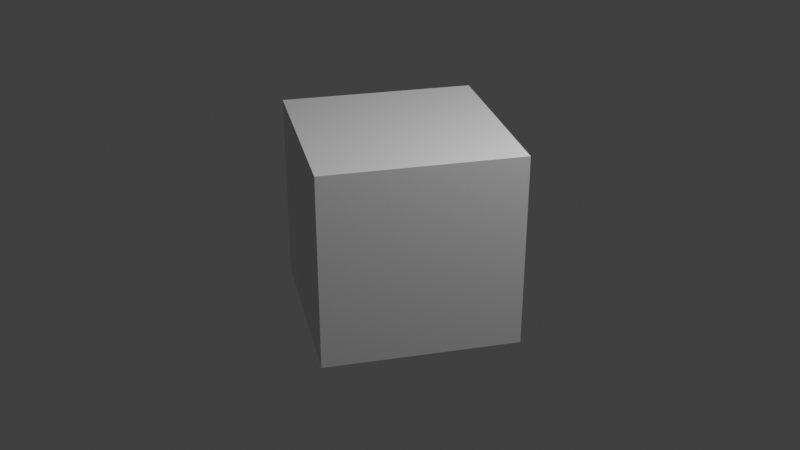 # Source: cube_rotatedZ60.blend  (saved by Blender 2.80.74; exported with 4.5.12 LTS)
import bpy
from mathutils import Matrix  # noqa: F401  (used for matrix-valued properties, if any)

bpy.ops.wm.read_factory_settings(use_empty=True)
scene = bpy.context.scene
scene.name = 'Scene'

# ---- collections
col_collection = bpy.data.collections.new('Collection'); scene.collection.children.link(col_collection)

# ---- materials (node trees are filled in below, after node groups)
mat_material = bpy.data.materials.new('Material')
mat_material.alpha_threshold = 0.0
mat_material.use_transparent_shadow = False
mat_material.line_color = (0.0, 0.0, 0.0, 1.0)

# ---- material node trees
mat_material.use_nodes = True; mat_material.node_tree.nodes.clear()
_N = mat_material.node_tree.nodes; _L = mat_material.node_tree.links
n0 = _N.new('ShaderNodeOutputMaterial'); n0.name = 'Material Output'; n0.location = (300, 300)
n1 = _N.new('ShaderNodeBsdfPrincipled'); n1.name = 'Principled BSDF'; n1.location = (10, 300)
n1.distribution = 'GGX'
n1.subsurface_method = 'BURLEY'
n1.inputs[2].default_value = 0.4
n1.inputs[3].default_value = 1.45
n1.inputs[27].default_value = (0.0, 0.0, 0.0, 1.0)
n1.inputs[28].default_value = 1.0
_L.new(n1.outputs[0], n0.inputs[0])
n0.is_active_output = True

# ---- world
world_world = bpy.data.worlds.new('World'); scene.world = world_world
world_world.use_nodes = True; world_world.node_tree.nodes.clear()
_N = world_world.node_tree.nodes; _L = world_world.node_tree.links
n0 = _N.new('ShaderNodeOutputWorld'); n0.name = 'World Output'; n0.location = (300, 300)
n1 = _N.new('ShaderNodeBackground'); n1.name = 'Background'; n1.location = (10, 300)
n1.inputs[0].default_value = (0.05088, 0.05088, 0.05088, 1.0)
_L.new(n1.outputs[0], n0.inputs[0])
n0.is_active_output = True
world_world.color = (0.05088, 0.05088, 0.05088)
world_world.use_sun_shadow = False
world_world.sun_shadow_jitter_overblur = 0.0

# ---- cameras
cam_camera = bpy.data.cameras.new('Camera')
cam_camera.clip_end = 100.0
cam_camera.ortho_scale = 7.314

# ---- lights
light_light = bpy.data.lights.new('Light', 'POINT')
light_light.transmission_factor = 0.0
light_light.energy = 1000.0
light_light.shadow_soft_size = 0.1
light_light.shadow_maximum_resolution = 0.006
light_light.use_absolute_resolution = True

# ---- meshes
me_cube = bpy.data.meshes.new('Cube')
me_cube.from_pydata([(1.0, 1.0, 1.0), (1.0, 1.0, -1.0), (1.0, -1.0, 1.0), (1.0, -1.0, -1.0), (-1.0, 1.0, 1.0), (-1.0, 1.0, -1.0), (-1.0, -1.0, 1.0), (-1.0, -1.0, -1.0)], [], [(0, 4, 6, 2), (3, 2, 6, 7), (7, 6, 4, 5), (5, 1, 3, 7), (1, 0, 2, 3), (5, 4, 0, 1)])
_uv = me_cube.uv_layers.new(name='UVMap')
_uv.uv.foreach_set('vector', [0.375, 0.0, 0.625, 0.0, 0.625, 0.25, 0.375, 0.25, 0.375, 0.25, 0.625, 0.25, 0.625, 0.5, 0.375, 0.5, 0.375, 0.5, 0.625, 0.5, 0.625, 0.75, 0.375, 0.75, 0.375, 0.75, 0.625, 0.75, 0.625, 1.0, 0.375, 1.0, 0.125, 0.5, 0.375, 0.5, 0.375, 0.75, 0.125, 0.75, 0.625, 0.5, 0.875, 0.5, 0.875, 0.75, 0.625, 0.75])
me_cube.materials.append(mat_material)
me_cube.use_remesh_preserve_volume = False
me_cube.use_remesh_preserve_attributes = False
me_cube.use_mirror_vertex_groups = False
me_cube.update()

# ---- objects
ob_cube = bpy.data.objects.new('Cube', me_cube)
ob_light = bpy.data.objects.new('Light', light_light)
ob_camera = bpy.data.objects.new('Camera', cam_camera)

# ---- transforms, parenting, visibility, modifiers, constraints
ob_cube.location = (0.0, 0.0, 0.0)
ob_cube.rotation_euler = (0.0, 0.0, 1.047)
ob_cube.lock_rotations_4d = False
ob_cube.empty_display_type = 'ARROWS'
ob_cube.lineart.crease_threshold = 0.0
ob_light.location = (4.076, 1.005, 5.904)
ob_light.rotation_euler = (0.6503, 0.05522, 1.866)
ob_light.lock_rotations_4d = False
ob_light.empty_display_type = 'ARROWS'
ob_light.color = (0.0, 0.0, 0.0, 0.0)
ob_light.lineart.crease_threshold = 0.0
ob_camera.location = (7.359, -6.926, 4.958)
ob_camera.rotation_euler = (1.109, 0.0, 0.8149)
ob_camera.lock_rotations_4d = False
ob_camera.empty_display_type = 'ARROWS'
ob_camera.color = (0.0, 0.0, 0.0, 0.0)
ob_camera.display_type = 'WIRE'
ob_camera.lineart.crease_threshold = 0.0

# ---- collection membership
col_collection.objects.link(ob_cube)
col_collection.objects.link(ob_light)
col_collection.objects.link(ob_camera)

# ---- scene / render settings (as saved in the file)
scene.camera = ob_camera
scene.frame_start = 1; scene.frame_end = 250; scene.frame_set(1)
scene.render.engine = 'BLENDER_EEVEE_NEXT'
scene.cycles.use_denoising = False
scene.cycles.samples = 128
scene.cycles.sampling_pattern = 'TABULATED_SOBOL'
scene.cycles.use_adaptive_sampling = False
scene.cycles.use_light_tree = False
scene.view_settings.view_transform = 'Standard'
bpy.context.view_layer.update()
